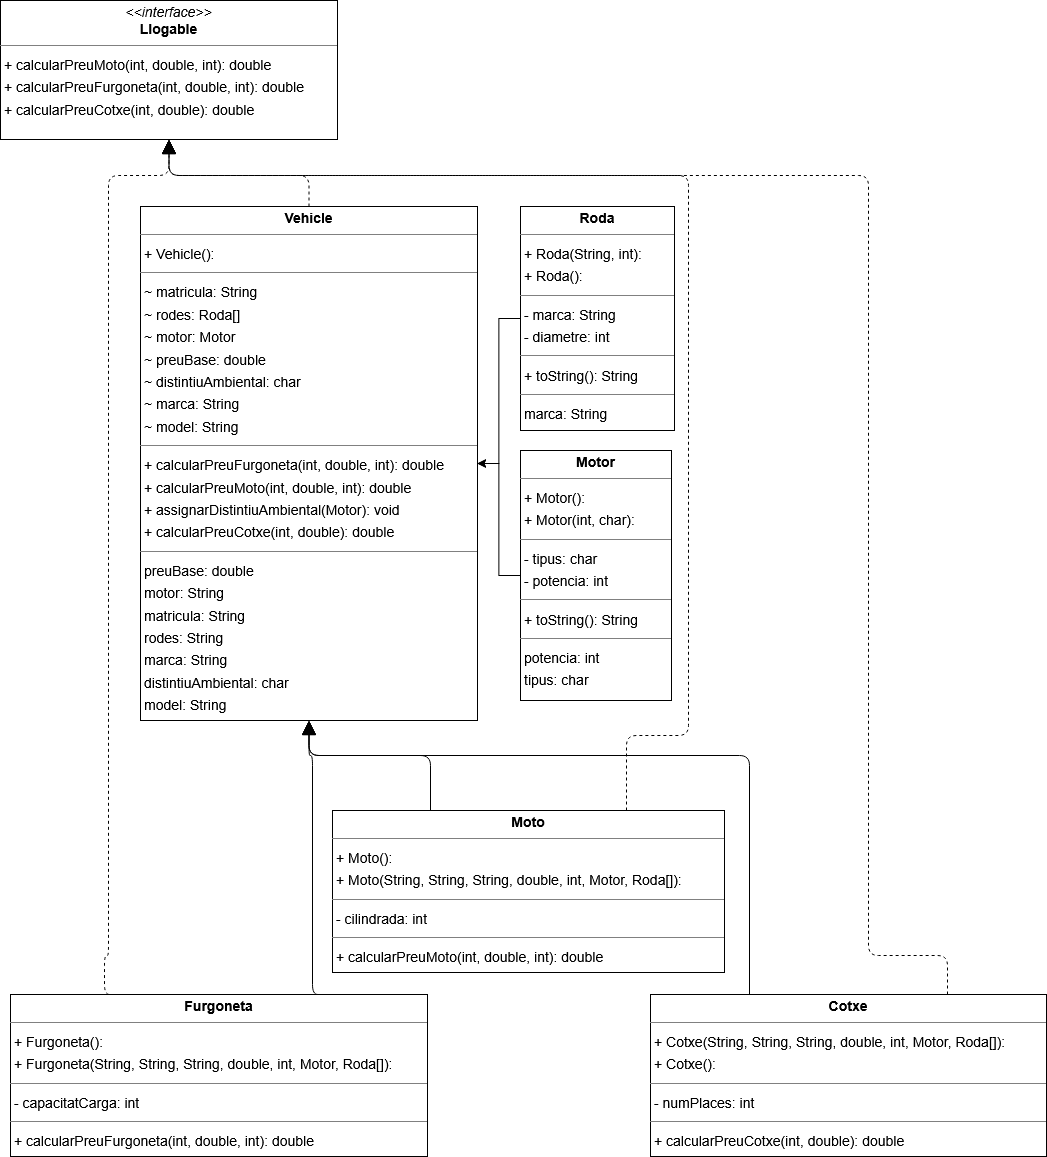

The diagram above was exported from draw.io. Its source (the exported page's mxGraphModel, read from the mxfile embedded in the PNG):
<mxGraphModel dx="601" dy="787" grid="1" gridSize="10" guides="1" tooltips="1" connect="1" arrows="1" fold="1" page="1" pageScale="1" pageWidth="827" pageHeight="1169" math="0" shadow="0">
  <root>
    <mxCell id="WIyWlLk6GJQsqaUBKTNV-0" />
    <mxCell id="WIyWlLk6GJQsqaUBKTNV-1" parent="WIyWlLk6GJQsqaUBKTNV-0" />
    <mxCell id="_745YrJrrjujG60QDsIH-44" value="&lt;p style=&quot;margin:0px;margin-top:4px;text-align:center;&quot;&gt;&lt;b&gt;Cotxe&lt;/b&gt;&lt;/p&gt;&lt;hr size=&quot;1&quot;/&gt;&lt;p style=&quot;margin:0 0 0 4px;line-height:1.6;&quot;&gt;+ Cotxe(String, String, String, double, int, Motor, Roda[]): &lt;br/&gt;+ Cotxe(): &lt;/p&gt;&lt;hr size=&quot;1&quot;/&gt;&lt;p style=&quot;margin:0 0 0 4px;line-height:1.6;&quot;&gt;- numPlaces: int&lt;/p&gt;&lt;hr size=&quot;1&quot;/&gt;&lt;p style=&quot;margin:0 0 0 4px;line-height:1.6;&quot;&gt;+ calcularPreuCotxe(int, double): double&lt;/p&gt;&lt;hr size=&quot;1&quot;/&gt;&lt;p style=&quot;margin:0 0 0 4px;line-height:1.6;&quot;&gt; numPlaces: int&lt;/p&gt;" style="verticalAlign=top;align=left;overflow=fill;fontSize=14;fontFamily=Helvetica;html=1;rounded=0;shadow=0;comic=0;labelBackgroundColor=none;strokeWidth=1;" parent="WIyWlLk6GJQsqaUBKTNV-1" vertex="1">
      <mxGeometry x="1580" y="1614" width="396" height="162" as="geometry" />
    </mxCell>
    <mxCell id="_745YrJrrjujG60QDsIH-45" value="&lt;p style=&quot;margin:0px;margin-top:4px;text-align:center;&quot;&gt;&lt;b&gt;Furgoneta&lt;/b&gt;&lt;/p&gt;&lt;hr size=&quot;1&quot;/&gt;&lt;p style=&quot;margin:0 0 0 4px;line-height:1.6;&quot;&gt;+ Furgoneta(): &lt;br/&gt;+ Furgoneta(String, String, String, double, int, Motor, Roda[]): &lt;/p&gt;&lt;hr size=&quot;1&quot;/&gt;&lt;p style=&quot;margin:0 0 0 4px;line-height:1.6;&quot;&gt;- capacitatCarga: int&lt;/p&gt;&lt;hr size=&quot;1&quot;/&gt;&lt;p style=&quot;margin:0 0 0 4px;line-height:1.6;&quot;&gt;+ calcularPreuFurgoneta(int, double, int): double&lt;/p&gt;&lt;hr size=&quot;1&quot;/&gt;&lt;p style=&quot;margin:0 0 0 4px;line-height:1.6;&quot;&gt; capacitatCarga: int&lt;/p&gt;" style="verticalAlign=top;align=left;overflow=fill;fontSize=14;fontFamily=Helvetica;html=1;rounded=0;shadow=0;comic=0;labelBackgroundColor=none;strokeWidth=1;" parent="WIyWlLk6GJQsqaUBKTNV-1" vertex="1">
      <mxGeometry x="940" y="1614" width="417" height="162" as="geometry" />
    </mxCell>
    <mxCell id="_745YrJrrjujG60QDsIH-46" value="&lt;p style=&quot;margin:0px;margin-top:4px;text-align:center;&quot;&gt;&lt;i&gt;&amp;lt;&amp;lt;interface&amp;gt;&amp;gt;&lt;/i&gt;&lt;br/&gt;&lt;b&gt;Llogable&lt;/b&gt;&lt;/p&gt;&lt;hr size=&quot;1&quot;/&gt;&lt;p style=&quot;margin:0 0 0 4px;line-height:1.6;&quot;&gt;+ calcularPreuMoto(int, double, int): double&lt;br/&gt;+ calcularPreuFurgoneta(int, double, int): double&lt;br/&gt;+ calcularPreuCotxe(int, double): double&lt;/p&gt;" style="verticalAlign=top;align=left;overflow=fill;fontSize=14;fontFamily=Helvetica;html=1;rounded=0;shadow=0;comic=0;labelBackgroundColor=none;strokeWidth=1;" parent="WIyWlLk6GJQsqaUBKTNV-1" vertex="1">
      <mxGeometry x="930" y="620" width="337" height="139" as="geometry" />
    </mxCell>
    <mxCell id="_745YrJrrjujG60QDsIH-47" value="&lt;p style=&quot;margin:0px;margin-top:4px;text-align:center;&quot;&gt;&lt;b&gt;Moto&lt;/b&gt;&lt;/p&gt;&lt;hr size=&quot;1&quot;/&gt;&lt;p style=&quot;margin:0 0 0 4px;line-height:1.6;&quot;&gt;+ Moto(): &lt;br/&gt;+ Moto(String, String, String, double, int, Motor, Roda[]): &lt;/p&gt;&lt;hr size=&quot;1&quot;/&gt;&lt;p style=&quot;margin:0 0 0 4px;line-height:1.6;&quot;&gt;- cilindrada: int&lt;/p&gt;&lt;hr size=&quot;1&quot;/&gt;&lt;p style=&quot;margin:0 0 0 4px;line-height:1.6;&quot;&gt;+ calcularPreuMoto(int, double, int): double&lt;/p&gt;&lt;hr size=&quot;1&quot;/&gt;&lt;p style=&quot;margin:0 0 0 4px;line-height:1.6;&quot;&gt; cilindrada: int&lt;/p&gt;" style="verticalAlign=top;align=left;overflow=fill;fontSize=14;fontFamily=Helvetica;html=1;rounded=0;shadow=0;comic=0;labelBackgroundColor=none;strokeWidth=1;" parent="WIyWlLk6GJQsqaUBKTNV-1" vertex="1">
      <mxGeometry x="1262" y="1430" width="392" height="162" as="geometry" />
    </mxCell>
    <mxCell id="_745YrJrrjujG60QDsIH-58" style="edgeStyle=orthogonalEdgeStyle;rounded=0;orthogonalLoop=1;jettySize=auto;html=1;" parent="WIyWlLk6GJQsqaUBKTNV-1" source="_745YrJrrjujG60QDsIH-48" target="_745YrJrrjujG60QDsIH-50" edge="1">
      <mxGeometry relative="1" as="geometry" />
    </mxCell>
    <mxCell id="_745YrJrrjujG60QDsIH-48" value="&lt;p style=&quot;margin:0px;margin-top:4px;text-align:center;&quot;&gt;&lt;b&gt;Motor&lt;/b&gt;&lt;/p&gt;&lt;hr size=&quot;1&quot;/&gt;&lt;p style=&quot;margin:0 0 0 4px;line-height:1.6;&quot;&gt;+ Motor(): &lt;br/&gt;+ Motor(int, char): &lt;/p&gt;&lt;hr size=&quot;1&quot;/&gt;&lt;p style=&quot;margin:0 0 0 4px;line-height:1.6;&quot;&gt;- tipus: char&lt;br/&gt;- potencia: int&lt;/p&gt;&lt;hr size=&quot;1&quot;/&gt;&lt;p style=&quot;margin:0 0 0 4px;line-height:1.6;&quot;&gt;+ toString(): String&lt;/p&gt;&lt;hr size=&quot;1&quot;/&gt;&lt;p style=&quot;margin:0 0 0 4px;line-height:1.6;&quot;&gt; potencia: int&lt;br/&gt; tipus: char&lt;/p&gt;" style="verticalAlign=top;align=left;overflow=fill;fontSize=14;fontFamily=Helvetica;html=1;rounded=0;shadow=0;comic=0;labelBackgroundColor=none;strokeWidth=1;" parent="WIyWlLk6GJQsqaUBKTNV-1" vertex="1">
      <mxGeometry x="1450" y="1070" width="151" height="250" as="geometry" />
    </mxCell>
    <mxCell id="_745YrJrrjujG60QDsIH-59" style="edgeStyle=orthogonalEdgeStyle;rounded=0;orthogonalLoop=1;jettySize=auto;html=1;" parent="WIyWlLk6GJQsqaUBKTNV-1" source="_745YrJrrjujG60QDsIH-49" target="_745YrJrrjujG60QDsIH-50" edge="1">
      <mxGeometry relative="1" as="geometry" />
    </mxCell>
    <mxCell id="_745YrJrrjujG60QDsIH-49" value="&lt;p style=&quot;margin:0px;margin-top:4px;text-align:center;&quot;&gt;&lt;b&gt;Roda&lt;/b&gt;&lt;/p&gt;&lt;hr size=&quot;1&quot;/&gt;&lt;p style=&quot;margin:0 0 0 4px;line-height:1.6;&quot;&gt;+ Roda(String, int): &lt;br/&gt;+ Roda(): &lt;/p&gt;&lt;hr size=&quot;1&quot;/&gt;&lt;p style=&quot;margin:0 0 0 4px;line-height:1.6;&quot;&gt;- marca: String&lt;br/&gt;- diametre: int&lt;/p&gt;&lt;hr size=&quot;1&quot;/&gt;&lt;p style=&quot;margin:0 0 0 4px;line-height:1.6;&quot;&gt;+ toString(): String&lt;/p&gt;&lt;hr size=&quot;1&quot;/&gt;&lt;p style=&quot;margin:0 0 0 4px;line-height:1.6;&quot;&gt; marca: String&lt;br/&gt; diametre: int&lt;/p&gt;" style="verticalAlign=top;align=left;overflow=fill;fontSize=14;fontFamily=Helvetica;html=1;rounded=0;shadow=0;comic=0;labelBackgroundColor=none;strokeWidth=1;" parent="WIyWlLk6GJQsqaUBKTNV-1" vertex="1">
      <mxGeometry x="1450" y="826" width="154" height="224" as="geometry" />
    </mxCell>
    <mxCell id="_745YrJrrjujG60QDsIH-50" value="&lt;p style=&quot;margin:0px;margin-top:4px;text-align:center;&quot;&gt;&lt;b&gt;Vehicle&lt;/b&gt;&lt;/p&gt;&lt;hr size=&quot;1&quot;/&gt;&lt;p style=&quot;margin:0 0 0 4px;line-height:1.6;&quot;&gt;+ Vehicle(): &lt;/p&gt;&lt;hr size=&quot;1&quot;/&gt;&lt;p style=&quot;margin:0 0 0 4px;line-height:1.6;&quot;&gt;~ matricula: String&lt;br/&gt;~ rodes: Roda[]&lt;br/&gt;~ motor: Motor&lt;br/&gt;~ preuBase: double&lt;br/&gt;~ distintiuAmbiental: char&lt;br/&gt;~ marca: String&lt;br/&gt;~ model: String&lt;/p&gt;&lt;hr size=&quot;1&quot;/&gt;&lt;p style=&quot;margin:0 0 0 4px;line-height:1.6;&quot;&gt;+ calcularPreuFurgoneta(int, double, int): double&lt;br/&gt;+ calcularPreuMoto(int, double, int): double&lt;br/&gt;+ assignarDistintiuAmbiental(Motor): void&lt;br/&gt;+ calcularPreuCotxe(int, double): double&lt;/p&gt;&lt;hr size=&quot;1&quot;/&gt;&lt;p style=&quot;margin:0 0 0 4px;line-height:1.6;&quot;&gt; preuBase: double&lt;br/&gt; motor: String&lt;br/&gt; matricula: String&lt;br/&gt; rodes: String&lt;br/&gt; marca: String&lt;br/&gt; distintiuAmbiental: char&lt;br/&gt; model: String&lt;/p&gt;" style="verticalAlign=top;align=left;overflow=fill;fontSize=14;fontFamily=Helvetica;html=1;rounded=0;shadow=0;comic=0;labelBackgroundColor=none;strokeWidth=1;" parent="WIyWlLk6GJQsqaUBKTNV-1" vertex="1">
      <mxGeometry x="1070" y="826" width="337" height="514" as="geometry" />
    </mxCell>
    <mxCell id="_745YrJrrjujG60QDsIH-51" value="" style="html=1;rounded=1;edgeStyle=orthogonalEdgeStyle;dashed=1;startArrow=none;endArrow=block;endSize=12;strokeColor=#000000;exitX=0.750;exitY=0.000;exitDx=0;exitDy=0;entryX=0.500;entryY=1.000;entryDx=0;entryDy=0;" parent="WIyWlLk6GJQsqaUBKTNV-1" source="_745YrJrrjujG60QDsIH-44" target="_745YrJrrjujG60QDsIH-46" edge="1">
      <mxGeometry width="50" height="50" relative="1" as="geometry">
        <Array as="points">
          <mxPoint x="1877" y="1575" />
          <mxPoint x="1798" y="1575" />
          <mxPoint x="1798" y="795" />
          <mxPoint x="1098" y="795" />
        </Array>
      </mxGeometry>
    </mxCell>
    <mxCell id="_745YrJrrjujG60QDsIH-52" value="" style="html=1;rounded=1;edgeStyle=orthogonalEdgeStyle;dashed=0;startArrow=none;endArrow=block;endSize=12;strokeColor=#000000;exitX=0.250;exitY=0.000;exitDx=0;exitDy=0;entryX=0.500;entryY=1.000;entryDx=0;entryDy=0;" parent="WIyWlLk6GJQsqaUBKTNV-1" source="_745YrJrrjujG60QDsIH-44" target="_745YrJrrjujG60QDsIH-50" edge="1">
      <mxGeometry width="50" height="50" relative="1" as="geometry">
        <Array as="points">
          <mxPoint x="1679" y="1375" />
          <mxPoint x="1238" y="1375" />
        </Array>
      </mxGeometry>
    </mxCell>
    <mxCell id="_745YrJrrjujG60QDsIH-53" value="" style="html=1;rounded=1;edgeStyle=orthogonalEdgeStyle;dashed=1;startArrow=none;endArrow=block;endSize=12;strokeColor=#000000;exitX=0.250;exitY=0.000;exitDx=0;exitDy=0;entryX=0.500;entryY=1.000;entryDx=0;entryDy=0;" parent="WIyWlLk6GJQsqaUBKTNV-1" source="_745YrJrrjujG60QDsIH-45" target="_745YrJrrjujG60QDsIH-46" edge="1">
      <mxGeometry width="50" height="50" relative="1" as="geometry">
        <Array as="points">
          <mxPoint x="1034" y="1575" />
          <mxPoint x="1038" y="1575" />
          <mxPoint x="1038" y="795" />
          <mxPoint x="1098" y="795" />
        </Array>
      </mxGeometry>
    </mxCell>
    <mxCell id="_745YrJrrjujG60QDsIH-54" value="" style="html=1;rounded=1;edgeStyle=orthogonalEdgeStyle;dashed=0;startArrow=none;endArrow=block;endSize=12;strokeColor=#000000;exitX=0.750;exitY=0.000;exitDx=0;exitDy=0;entryX=0.500;entryY=1.000;entryDx=0;entryDy=0;" parent="WIyWlLk6GJQsqaUBKTNV-1" source="_745YrJrrjujG60QDsIH-45" target="_745YrJrrjujG60QDsIH-50" edge="1">
      <mxGeometry width="50" height="50" relative="1" as="geometry">
        <Array as="points">
          <mxPoint x="1242" y="1614" />
          <mxPoint x="1242" y="1375" />
          <mxPoint x="1238" y="1375" />
        </Array>
      </mxGeometry>
    </mxCell>
    <mxCell id="_745YrJrrjujG60QDsIH-55" value="" style="html=1;rounded=1;edgeStyle=orthogonalEdgeStyle;dashed=1;startArrow=none;endArrow=block;endSize=12;strokeColor=#000000;exitX=0.750;exitY=0.000;exitDx=0;exitDy=0;entryX=0.500;entryY=1.000;entryDx=0;entryDy=0;" parent="WIyWlLk6GJQsqaUBKTNV-1" source="_745YrJrrjujG60QDsIH-47" target="_745YrJrrjujG60QDsIH-46" edge="1">
      <mxGeometry width="50" height="50" relative="1" as="geometry">
        <Array as="points">
          <mxPoint x="1556" y="1355" />
          <mxPoint x="1618" y="1355" />
          <mxPoint x="1618" y="795" />
          <mxPoint x="1098" y="795" />
        </Array>
      </mxGeometry>
    </mxCell>
    <mxCell id="_745YrJrrjujG60QDsIH-56" value="" style="html=1;rounded=1;edgeStyle=orthogonalEdgeStyle;dashed=0;startArrow=none;endArrow=block;endSize=12;strokeColor=#000000;exitX=0.250;exitY=0.000;exitDx=0;exitDy=0;entryX=0.500;entryY=1.000;entryDx=0;entryDy=0;" parent="WIyWlLk6GJQsqaUBKTNV-1" source="_745YrJrrjujG60QDsIH-47" target="_745YrJrrjujG60QDsIH-50" edge="1">
      <mxGeometry width="50" height="50" relative="1" as="geometry">
        <Array as="points">
          <mxPoint x="1360" y="1375" />
          <mxPoint x="1238" y="1375" />
        </Array>
      </mxGeometry>
    </mxCell>
    <mxCell id="_745YrJrrjujG60QDsIH-57" value="" style="html=1;rounded=1;edgeStyle=orthogonalEdgeStyle;dashed=1;startArrow=none;endArrow=block;endSize=12;strokeColor=#000000;exitX=0.500;exitY=0.000;exitDx=0;exitDy=0;entryX=0.500;entryY=1.000;entryDx=0;entryDy=0;" parent="WIyWlLk6GJQsqaUBKTNV-1" source="_745YrJrrjujG60QDsIH-50" target="_745YrJrrjujG60QDsIH-46" edge="1">
      <mxGeometry width="50" height="50" relative="1" as="geometry">
        <Array as="points">
          <mxPoint x="1238" y="795" />
          <mxPoint x="1098" y="795" />
        </Array>
      </mxGeometry>
    </mxCell>
  </root>
</mxGraphModel>